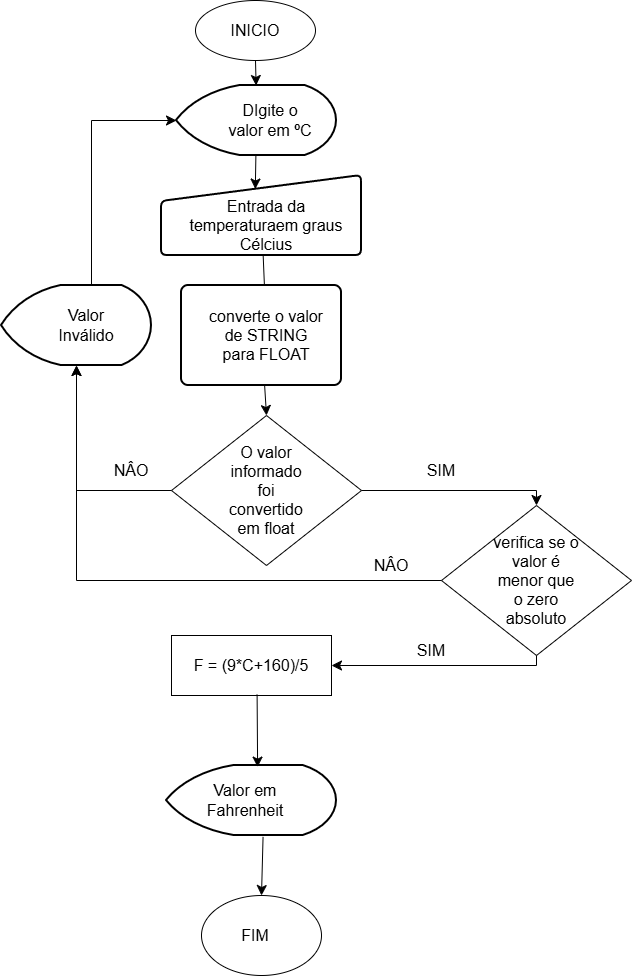

The diagram above was exported from draw.io. Its source (the exported page's mxGraphModel, read from the mxfile embedded in the PNG):
<mxGraphModel dx="2428" dy="1396" grid="1" gridSize="10" guides="1" tooltips="1" connect="1" arrows="1" fold="1" page="1" pageScale="1" pageWidth="827" pageHeight="1169" math="0" shadow="0">
  <root>
    <mxCell id="0" />
    <mxCell id="1" parent="0" />
    <mxCell id="TOGFyvChTO3dc67HHpc0-44" edge="1" parent="1" source="TOGFyvChTO3dc67HHpc0-1" style="edgeStyle=none;curved=1;rounded=0;orthogonalLoop=1;jettySize=auto;html=1;fontSize=12;startSize=8;endSize=8;" target="TOGFyvChTO3dc67HHpc0-37" value="">
      <mxGeometry relative="1" as="geometry" />
    </mxCell>
    <mxCell id="TOGFyvChTO3dc67HHpc0-1" parent="1" style="ellipse;whiteSpace=wrap;html=1;shapeInside=1;" value="" vertex="1">
      <mxGeometry height="60" width="120" x="354" y="5" as="geometry" />
    </mxCell>
    <mxCell id="TOGFyvChTO3dc67HHpc0-2" parent="1" style="text;html=1;whiteSpace=wrap;strokeColor=none;fillColor=none;align=center;verticalAlign=middle;rounded=0;fontSize=16;" value="INICIO" vertex="1">
      <mxGeometry height="30" width="60" x="384" y="20" as="geometry" />
    </mxCell>
    <mxCell id="TOGFyvChTO3dc67HHpc0-3" parent="1" style="ellipse;whiteSpace=wrap;html=1;shapeInside=1;" value="" vertex="1">
      <mxGeometry height="80" width="120" x="360" y="900" as="geometry" />
    </mxCell>
    <mxCell id="TOGFyvChTO3dc67HHpc0-4" parent="1" style="text;html=1;whiteSpace=wrap;strokeColor=none;fillColor=none;align=center;verticalAlign=middle;rounded=0;fontSize=16;" value="FIM" vertex="1">
      <mxGeometry height="30" width="60" x="384" y="925" as="geometry" />
    </mxCell>
    <mxCell id="TOGFyvChTO3dc67HHpc0-43" edge="1" parent="1" source="TOGFyvChTO3dc67HHpc0-5" style="edgeStyle=none;curved=1;rounded=0;orthogonalLoop=1;jettySize=auto;html=1;fontSize=12;startSize=8;endSize=8;" target="TOGFyvChTO3dc67HHpc0-17" value="">
      <mxGeometry relative="1" as="geometry" />
    </mxCell>
    <mxCell id="TOGFyvChTO3dc67HHpc0-5" parent="1" style="html=1;strokeWidth=2;shape=manualInput;boundedLbl=1;whiteSpace=wrap;rounded=1;size=26;arcSize=11;" value="" vertex="1">
      <mxGeometry height="80" width="200" x="320" y="180" as="geometry" />
    </mxCell>
    <mxCell id="TOGFyvChTO3dc67HHpc0-7" parent="1" style="text;html=1;whiteSpace=wrap;strokeColor=none;fillColor=none;align=center;verticalAlign=middle;rounded=0;fontSize=16;" value="Entrada da temperaturaem graus Célcius" vertex="1">
      <mxGeometry height="60" width="180" x="335" y="200" as="geometry" />
    </mxCell>
    <mxCell id="TOGFyvChTO3dc67HHpc0-20" edge="1" parent="1" source="TOGFyvChTO3dc67HHpc0-8" style="edgeStyle=none;curved=1;rounded=0;orthogonalLoop=1;jettySize=auto;html=1;fontSize=12;startSize=8;endSize=8;entryX=0.5;entryY=0;entryDx=0;entryDy=0;" target="TOGFyvChTO3dc67HHpc0-22" value="">
      <mxGeometry relative="1" as="geometry" />
    </mxCell>
    <mxCell id="TOGFyvChTO3dc67HHpc0-8" parent="1" style="rounded=1;whiteSpace=wrap;html=1;absoluteArcSize=1;arcSize=14;strokeWidth=2;" value="" vertex="1">
      <mxGeometry height="100" width="160" x="340" y="290" as="geometry" />
    </mxCell>
    <mxCell id="TOGFyvChTO3dc67HHpc0-9" parent="1" style="rhombus;whiteSpace=wrap;html=1;shapeInside=1;" value="" vertex="1">
      <mxGeometry height="150" width="190" x="600" y="510" as="geometry" />
    </mxCell>
    <mxCell id="TOGFyvChTO3dc67HHpc0-10" parent="1" style="text;html=1;whiteSpace=wrap;strokeColor=none;fillColor=none;align=center;verticalAlign=middle;rounded=0;fontSize=16;" value="verifica se o valor é menor que o zero absoluto" vertex="1">
      <mxGeometry height="45" width="90" x="650" y="562" as="geometry" />
    </mxCell>
    <mxCell id="TOGFyvChTO3dc67HHpc0-12" edge="1" parent="1" source="TOGFyvChTO3dc67HHpc0-9" style="endArrow=classic;html=1;rounded=0;fontSize=12;startSize=8;endSize=8;exitX=0.5;exitY=1;exitDx=0;exitDy=0;edgeStyle=orthogonalEdgeStyle;entryX=1;entryY=0.5;entryDx=0;entryDy=0;" target="TOGFyvChTO3dc67HHpc0-26" value="">
      <mxGeometry height="50" relative="1" width="50" as="geometry">
        <mxPoint x="710" y="350" as="sourcePoint" />
        <mxPoint x="570" y="440" as="targetPoint" />
      </mxGeometry>
    </mxCell>
    <mxCell id="TOGFyvChTO3dc67HHpc0-17" parent="1" style="text;html=1;whiteSpace=wrap;strokeColor=none;fillColor=none;align=center;verticalAlign=middle;rounded=0;fontSize=16;" value="converte o valor de STRING para FLOAT" vertex="1">
      <mxGeometry height="60" width="120" x="365" y="310" as="geometry" />
    </mxCell>
    <mxCell id="TOGFyvChTO3dc67HHpc0-22" parent="1" style="rhombus;whiteSpace=wrap;html=1;shapeInside=1;" value="" vertex="1">
      <mxGeometry height="150" width="190" x="330" y="420" as="geometry" />
    </mxCell>
    <mxCell id="TOGFyvChTO3dc67HHpc0-23" parent="1" style="text;html=1;whiteSpace=wrap;strokeColor=none;fillColor=none;align=center;verticalAlign=middle;rounded=0;fontSize=16;" value="O valor informado foi convertido em float" vertex="1">
      <mxGeometry height="30" width="60" x="395" y="480" as="geometry" />
    </mxCell>
    <mxCell id="TOGFyvChTO3dc67HHpc0-24" edge="1" parent="1" source="TOGFyvChTO3dc67HHpc0-22" style="endArrow=classic;html=1;rounded=0;fontSize=12;startSize=8;endSize=8;exitX=0;exitY=0.5;exitDx=0;exitDy=0;edgeStyle=orthogonalEdgeStyle;entryX=0.5;entryY=1;entryDx=0;entryDy=0;entryPerimeter=0;" target="TOGFyvChTO3dc67HHpc0-34" value="">
      <mxGeometry height="50" relative="1" width="50" as="geometry">
        <Array as="points">
          <mxPoint x="235" y="495" />
        </Array>
        <mxPoint x="420" y="400" as="sourcePoint" />
        <mxPoint x="290" y="230" as="targetPoint" />
      </mxGeometry>
    </mxCell>
    <mxCell id="TOGFyvChTO3dc67HHpc0-25" parent="1" style="text;html=1;whiteSpace=wrap;strokeColor=none;fillColor=none;align=center;verticalAlign=middle;rounded=0;fontSize=16;" value="NÂO" vertex="1">
      <mxGeometry height="30" width="60" x="260" y="460" as="geometry" />
    </mxCell>
    <mxCell id="TOGFyvChTO3dc67HHpc0-26" parent="1" style="rounded=0;whiteSpace=wrap;html=1;fontFamily=Helvetica;fontSize=16;fontColor=default;fontStyle=0;align=center;verticalAlign=middle;" value="F = (9*C+160)/5" vertex="1">
      <mxGeometry height="60" width="160" x="330" y="640" as="geometry" />
    </mxCell>
    <mxCell id="TOGFyvChTO3dc67HHpc0-28" parent="1" style="text;html=1;whiteSpace=wrap;strokeColor=none;fillColor=none;align=center;verticalAlign=middle;rounded=0;fontSize=16;" value="NÂO" vertex="1">
      <mxGeometry height="30" width="60" x="520" y="555" as="geometry" />
    </mxCell>
    <mxCell id="TOGFyvChTO3dc67HHpc0-29" parent="1" style="text;html=1;whiteSpace=wrap;strokeColor=none;fillColor=none;align=center;verticalAlign=middle;rounded=0;fontSize=16;" value="SIM" vertex="1">
      <mxGeometry height="30" width="60" x="560" y="640" as="geometry" />
    </mxCell>
    <mxCell id="TOGFyvChTO3dc67HHpc0-30" edge="1" parent="1" source="TOGFyvChTO3dc67HHpc0-22" style="endArrow=classic;html=1;rounded=0;fontSize=12;startSize=8;endSize=8;exitX=1;exitY=0.5;exitDx=0;exitDy=0;entryX=0.5;entryY=0;entryDx=0;entryDy=0;edgeStyle=orthogonalEdgeStyle;" target="TOGFyvChTO3dc67HHpc0-9" value="">
      <mxGeometry height="50" relative="1" width="50" as="geometry">
        <mxPoint x="420" y="490" as="sourcePoint" />
        <mxPoint x="470" y="440" as="targetPoint" />
      </mxGeometry>
    </mxCell>
    <mxCell id="TOGFyvChTO3dc67HHpc0-31" parent="1" style="text;html=1;whiteSpace=wrap;strokeColor=none;fillColor=none;align=center;verticalAlign=middle;rounded=0;fontSize=16;" value="SIM" vertex="1">
      <mxGeometry height="30" width="60" x="570" y="460" as="geometry" />
    </mxCell>
    <mxCell id="TOGFyvChTO3dc67HHpc0-34" parent="1" style="strokeWidth=2;html=1;shape=mxgraph.flowchart.display;whiteSpace=wrap;" value="" vertex="1">
      <mxGeometry height="80" width="150" x="160" y="290" as="geometry" />
    </mxCell>
    <mxCell id="TOGFyvChTO3dc67HHpc0-35" parent="1" style="text;html=1;whiteSpace=wrap;strokeColor=none;fillColor=none;align=center;verticalAlign=middle;rounded=0;fontSize=16;" value="Valor Inválido" vertex="1">
      <mxGeometry height="30" width="60" x="215" y="315" as="geometry" />
    </mxCell>
    <mxCell id="TOGFyvChTO3dc67HHpc0-42" edge="1" parent="1" source="TOGFyvChTO3dc67HHpc0-37" style="edgeStyle=none;curved=1;rounded=0;orthogonalLoop=1;jettySize=auto;html=1;fontSize=12;startSize=8;endSize=8;entryX=0.469;entryY=0.169;entryDx=0;entryDy=0;entryPerimeter=0;" target="TOGFyvChTO3dc67HHpc0-5" value="">
      <mxGeometry relative="1" as="geometry" />
    </mxCell>
    <mxCell id="TOGFyvChTO3dc67HHpc0-37" parent="1" style="strokeWidth=2;html=1;shape=mxgraph.flowchart.display;whiteSpace=wrap;" value="" vertex="1">
      <mxGeometry height="70" width="160" x="335" y="90" as="geometry" />
    </mxCell>
    <mxCell id="TOGFyvChTO3dc67HHpc0-38" parent="1" style="text;html=1;whiteSpace=wrap;strokeColor=none;fillColor=none;align=center;verticalAlign=middle;rounded=0;fontSize=16;" value="DIgite o valor em ºC" vertex="1">
      <mxGeometry height="30" width="90" x="384" y="110" as="geometry" />
    </mxCell>
    <mxCell id="TOGFyvChTO3dc67HHpc0-39" edge="1" parent="1" source="TOGFyvChTO3dc67HHpc0-34" style="endArrow=classic;html=1;rounded=0;fontSize=12;startSize=8;endSize=8;exitX=0.6;exitY=0;exitDx=0;exitDy=0;exitPerimeter=0;edgeStyle=orthogonalEdgeStyle;entryX=0;entryY=0.5;entryDx=0;entryDy=0;entryPerimeter=0;" target="TOGFyvChTO3dc67HHpc0-37" value="">
      <mxGeometry height="50" relative="1" width="50" as="geometry">
        <mxPoint x="240" y="290" as="sourcePoint" />
        <mxPoint x="290" y="240" as="targetPoint" />
      </mxGeometry>
    </mxCell>
    <mxCell id="TOGFyvChTO3dc67HHpc0-46" edge="1" parent="1" source="TOGFyvChTO3dc67HHpc0-9" style="endArrow=classic;html=1;rounded=0;fontSize=12;startSize=8;endSize=8;entryX=0.5;entryY=1;entryDx=0;entryDy=0;entryPerimeter=0;exitX=0;exitY=0.5;exitDx=0;exitDy=0;edgeStyle=orthogonalEdgeStyle;" target="TOGFyvChTO3dc67HHpc0-34" value="">
      <mxGeometry height="50" relative="1" width="50" as="geometry">
        <mxPoint x="280" y="610" as="sourcePoint" />
        <mxPoint x="330" y="560" as="targetPoint" />
      </mxGeometry>
    </mxCell>
    <mxCell id="TOGFyvChTO3dc67HHpc0-47" parent="1" style="strokeWidth=2;html=1;shape=mxgraph.flowchart.display;whiteSpace=wrap;" value="" vertex="1">
      <mxGeometry height="70" width="170" x="325" y="770" as="geometry" />
    </mxCell>
    <mxCell id="TOGFyvChTO3dc67HHpc0-48" parent="1" style="text;html=1;whiteSpace=wrap;strokeColor=none;fillColor=none;align=center;verticalAlign=middle;rounded=0;fontSize=16;" value="Valor em Fahrenheit" vertex="1">
      <mxGeometry height="30" width="60" x="374" y="790" as="geometry" />
    </mxCell>
    <mxCell id="TOGFyvChTO3dc67HHpc0-49" edge="1" parent="1" source="TOGFyvChTO3dc67HHpc0-26" style="endArrow=classic;html=1;rounded=0;fontSize=12;startSize=8;endSize=8;curved=1;exitX=0.535;exitY=0.986;exitDx=0;exitDy=0;exitPerimeter=0;entryX=0.536;entryY=0.023;entryDx=0;entryDy=0;entryPerimeter=0;" target="TOGFyvChTO3dc67HHpc0-47" value="">
      <mxGeometry height="50" relative="1" width="50" as="geometry">
        <mxPoint x="270" y="690" as="sourcePoint" />
        <mxPoint x="320" y="640" as="targetPoint" />
      </mxGeometry>
    </mxCell>
    <mxCell id="TOGFyvChTO3dc67HHpc0-50" edge="1" parent="1" source="TOGFyvChTO3dc67HHpc0-47" style="endArrow=classic;html=1;rounded=0;fontSize=12;startSize=8;endSize=8;curved=1;exitX=0.568;exitY=1.02;exitDx=0;exitDy=0;exitPerimeter=0;entryX=0.5;entryY=0;entryDx=0;entryDy=0;" target="TOGFyvChTO3dc67HHpc0-3" value="">
      <mxGeometry height="50" relative="1" width="50" as="geometry">
        <mxPoint x="270" y="870" as="sourcePoint" />
        <mxPoint x="320" y="820" as="targetPoint" />
      </mxGeometry>
    </mxCell>
  </root>
</mxGraphModel>